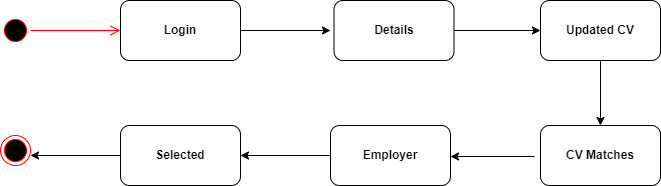

The diagram above was exported from draw.io. Its source (the exported page's mxGraphModel, read from the mxfile embedded in the PNG):
<mxGraphModel dx="868" dy="482" grid="1" gridSize="10" guides="1" tooltips="1" connect="1" arrows="1" fold="1" page="1" pageScale="1" pageWidth="827" pageHeight="1169" math="0" shadow="0">
  <root>
    <mxCell id="0" />
    <mxCell id="1" parent="0" />
    <mxCell id="ycKphp7--lZpaI0rq3U4-1" value="" style="ellipse;html=1;shape=startState;fillColor=#000000;strokeColor=#ff0000;" vertex="1" parent="1">
      <mxGeometry x="80" y="220" width="30" height="30" as="geometry" />
    </mxCell>
    <mxCell id="ycKphp7--lZpaI0rq3U4-2" value="" style="edgeStyle=orthogonalEdgeStyle;html=1;verticalAlign=bottom;endArrow=open;endSize=8;strokeColor=#ff0000;rounded=0;" edge="1" source="ycKphp7--lZpaI0rq3U4-1" parent="1">
      <mxGeometry relative="1" as="geometry">
        <mxPoint x="200" y="235" as="targetPoint" />
      </mxGeometry>
    </mxCell>
    <mxCell id="ycKphp7--lZpaI0rq3U4-3" value="&lt;b&gt;Login&lt;/b&gt;" style="rounded=1;whiteSpace=wrap;html=1;" vertex="1" parent="1">
      <mxGeometry x="200" y="205" width="120" height="60" as="geometry" />
    </mxCell>
    <mxCell id="ycKphp7--lZpaI0rq3U4-4" value="" style="endArrow=classic;html=1;rounded=0;exitX=1;exitY=0.5;exitDx=0;exitDy=0;" edge="1" parent="1" source="ycKphp7--lZpaI0rq3U4-3">
      <mxGeometry width="50" height="50" relative="1" as="geometry">
        <mxPoint x="390" y="280" as="sourcePoint" />
        <mxPoint x="410" y="235" as="targetPoint" />
      </mxGeometry>
    </mxCell>
    <mxCell id="ycKphp7--lZpaI0rq3U4-5" value="&lt;b&gt;Details&lt;/b&gt;" style="rounded=1;whiteSpace=wrap;html=1;" vertex="1" parent="1">
      <mxGeometry x="413.5" y="205" width="120" height="60" as="geometry" />
    </mxCell>
    <mxCell id="ycKphp7--lZpaI0rq3U4-6" value="" style="endArrow=classic;html=1;rounded=0;exitX=1;exitY=0.5;exitDx=0;exitDy=0;" edge="1" parent="1" source="ycKphp7--lZpaI0rq3U4-5">
      <mxGeometry width="50" height="50" relative="1" as="geometry">
        <mxPoint x="540" y="240" as="sourcePoint" />
        <mxPoint x="620" y="235" as="targetPoint" />
      </mxGeometry>
    </mxCell>
    <mxCell id="ycKphp7--lZpaI0rq3U4-7" value="&lt;b&gt;Updated CV&lt;/b&gt;" style="rounded=1;whiteSpace=wrap;html=1;" vertex="1" parent="1">
      <mxGeometry x="620" y="205" width="120" height="60" as="geometry" />
    </mxCell>
    <mxCell id="ycKphp7--lZpaI0rq3U4-8" value="" style="endArrow=classic;html=1;rounded=0;exitX=0.5;exitY=1;exitDx=0;exitDy=0;" edge="1" parent="1" source="ycKphp7--lZpaI0rq3U4-7" target="ycKphp7--lZpaI0rq3U4-9">
      <mxGeometry width="50" height="50" relative="1" as="geometry">
        <mxPoint x="600" y="400" as="sourcePoint" />
        <mxPoint x="680" y="360" as="targetPoint" />
        <Array as="points" />
      </mxGeometry>
    </mxCell>
    <mxCell id="ycKphp7--lZpaI0rq3U4-9" value="&lt;b&gt;CV Matches&lt;/b&gt;" style="rounded=1;whiteSpace=wrap;html=1;" vertex="1" parent="1">
      <mxGeometry x="620" y="330" width="120" height="60" as="geometry" />
    </mxCell>
    <mxCell id="ycKphp7--lZpaI0rq3U4-10" value="" style="endArrow=classic;html=1;rounded=0;exitX=-0.05;exitY=0.517;exitDx=0;exitDy=0;exitPerimeter=0;" edge="1" parent="1" source="ycKphp7--lZpaI0rq3U4-9">
      <mxGeometry width="50" height="50" relative="1" as="geometry">
        <mxPoint x="350" y="380" as="sourcePoint" />
        <mxPoint x="530" y="361" as="targetPoint" />
      </mxGeometry>
    </mxCell>
    <mxCell id="ycKphp7--lZpaI0rq3U4-11" value="&lt;b&gt;Employer&lt;/b&gt;" style="rounded=1;whiteSpace=wrap;html=1;" vertex="1" parent="1">
      <mxGeometry x="410" y="330" width="120" height="60" as="geometry" />
    </mxCell>
    <mxCell id="ycKphp7--lZpaI0rq3U4-12" value="" style="endArrow=classic;html=1;rounded=0;exitX=0;exitY=0.5;exitDx=0;exitDy=0;" edge="1" parent="1" source="ycKphp7--lZpaI0rq3U4-11">
      <mxGeometry width="50" height="50" relative="1" as="geometry">
        <mxPoint x="350" y="380" as="sourcePoint" />
        <mxPoint x="320" y="360" as="targetPoint" />
      </mxGeometry>
    </mxCell>
    <mxCell id="ycKphp7--lZpaI0rq3U4-13" value="&lt;b&gt;Selected&lt;/b&gt;" style="rounded=1;whiteSpace=wrap;html=1;" vertex="1" parent="1">
      <mxGeometry x="200" y="330" width="120" height="60" as="geometry" />
    </mxCell>
    <mxCell id="ycKphp7--lZpaI0rq3U4-14" value="" style="ellipse;html=1;shape=endState;fillColor=#000000;strokeColor=#ff0000;" vertex="1" parent="1">
      <mxGeometry x="80" y="340" width="30" height="30" as="geometry" />
    </mxCell>
    <mxCell id="ycKphp7--lZpaI0rq3U4-15" value="" style="endArrow=classic;html=1;rounded=0;exitX=0;exitY=0.5;exitDx=0;exitDy=0;" edge="1" parent="1" source="ycKphp7--lZpaI0rq3U4-13">
      <mxGeometry width="50" height="50" relative="1" as="geometry">
        <mxPoint x="350" y="380" as="sourcePoint" />
        <mxPoint x="110" y="360" as="targetPoint" />
      </mxGeometry>
    </mxCell>
  </root>
</mxGraphModel>